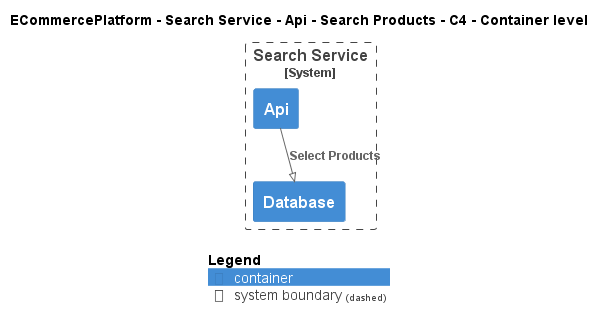

The diagram above was rendered by PlantUML. Its source (embedded in the PNG):
@startuml
!pragma layout smetana
!include ..\..\..\..\..\..\..\.c4s\C4_Container.puml

AddElementTag("c4interflow:lifecycle:new", $bgColor=green, $fontColor=#ffffff, $borderColor=green, $shadowing="False")
AddElementTag("c4interflow:lifecycle:changed", $bgColor=orange, $fontColor=#ffffff, $borderColor=orange, $shadowing="False")
AddElementTag("c4interflow:lifecycle:removed", $bgColor=red, $fontColor=#ffffff, $borderColor=red, $shadowing="False")

AddRelTag("c4interflow:lifecycle:new", $textColor=green, $lineColor=green)
AddRelTag("c4interflow:lifecycle:changed", $textColor=orange, $lineColor=orange)
AddRelTag("c4interflow:lifecycle:removed", $textColor=red, $lineColor=red)

SHOW_PERSON_PORTRAIT()
LAYOUT_TOP_DOWN()

skinparam linetype polyline

title ECommercePlatform - Search Service - Api - Search Products - C4 - Container level


System_Boundary(ECommercePlatform.SoftwareSystems.SearchService, "Search Service") {
    Container(ECommercePlatform.SoftwareSystems.SearchService.Containers.Api, "Api", "", "")
    Container(ECommercePlatform.SoftwareSystems.SearchService.Containers.Database, "Database", "", "")
}

Rel(ECommercePlatform.SoftwareSystems.SearchService.Containers.Api, ECommercePlatform.SoftwareSystems.SearchService.Containers.Database, "Select Products")


SHOW_LEGEND()
@enduml